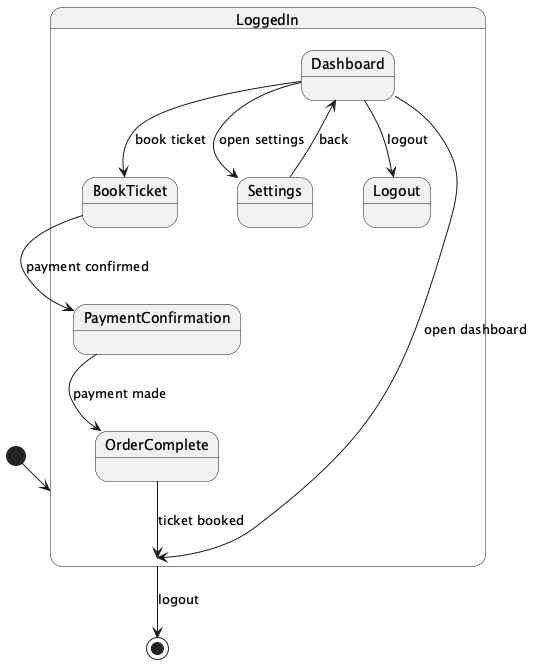

The diagram above was rendered by PlantUML. Its source (embedded in the PNG):
@startuml
[*] --> LoggedIn

state LoggedIn {
  Dashboard --> LoggedIn : open dashboard
  Dashboard --> Settings : open settings
  Settings --> Dashboard : back
  Dashboard --> BookTicket : book ticket
  BookTicket --> PaymentConfirmation : payment confirmed
  PaymentConfirmation --> OrderComplete : payment made
  OrderComplete --> LoggedIn : ticket booked
  Dashboard --> Logout : logout
}

LoggedIn --> [*] : logout
@enduml